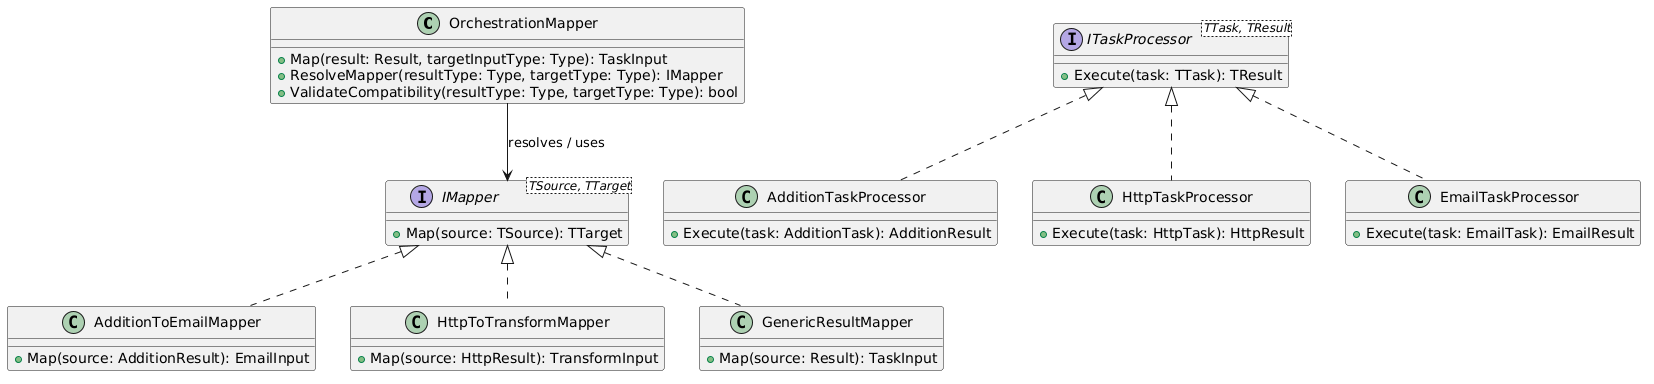

The diagram above was rendered by PlantUML. Its source (embedded in the PNG):
@startuml
skinparam packageStyle rectangle

' =====================================================
' ORCHESTRATION MAPPER (CORE RESOLVER)
' =====================================================

class OrchestrationMapper {
  +Map(result: Result, targetInputType: Type): TaskInput
  +ResolveMapper(resultType: Type, targetType: Type): IMapper
  +ValidateCompatibility(resultType: Type, targetType: Type): bool
}

' =====================================================
' MAPPER HIERARCHY (TRANSFORMATION LAYER)
' =====================================================

interface IMapper<TSource, TTarget> {
  +Map(source: TSource): TTarget
}

class AdditionToEmailMapper {
  +Map(source: AdditionResult): EmailInput
}

class HttpToTransformMapper {
  +Map(source: HttpResult): TransformInput
}

class GenericResultMapper {
  +Map(source: Result): TaskInput
}

IMapper <|.. AdditionToEmailMapper
IMapper <|.. HttpToTransformMapper
IMapper <|.. GenericResultMapper

OrchestrationMapper --> IMapper : resolves / uses

' =====================================================
' PROCESSOR HIERARCHY (EXECUTION LAYER)
' =====================================================

interface ITaskProcessor<TTask, TResult> {
  +Execute(task: TTask): TResult
}

class AdditionTaskProcessor {
  +Execute(task: AdditionTask): AdditionResult
}

class HttpTaskProcessor {
  +Execute(task: HttpTask): HttpResult
}

class EmailTaskProcessor {
  +Execute(task: EmailTask): EmailResult
}

ITaskProcessor <|.. AdditionTaskProcessor
ITaskProcessor <|.. HttpTaskProcessor
ITaskProcessor <|.. EmailTaskProcessor
@enduml